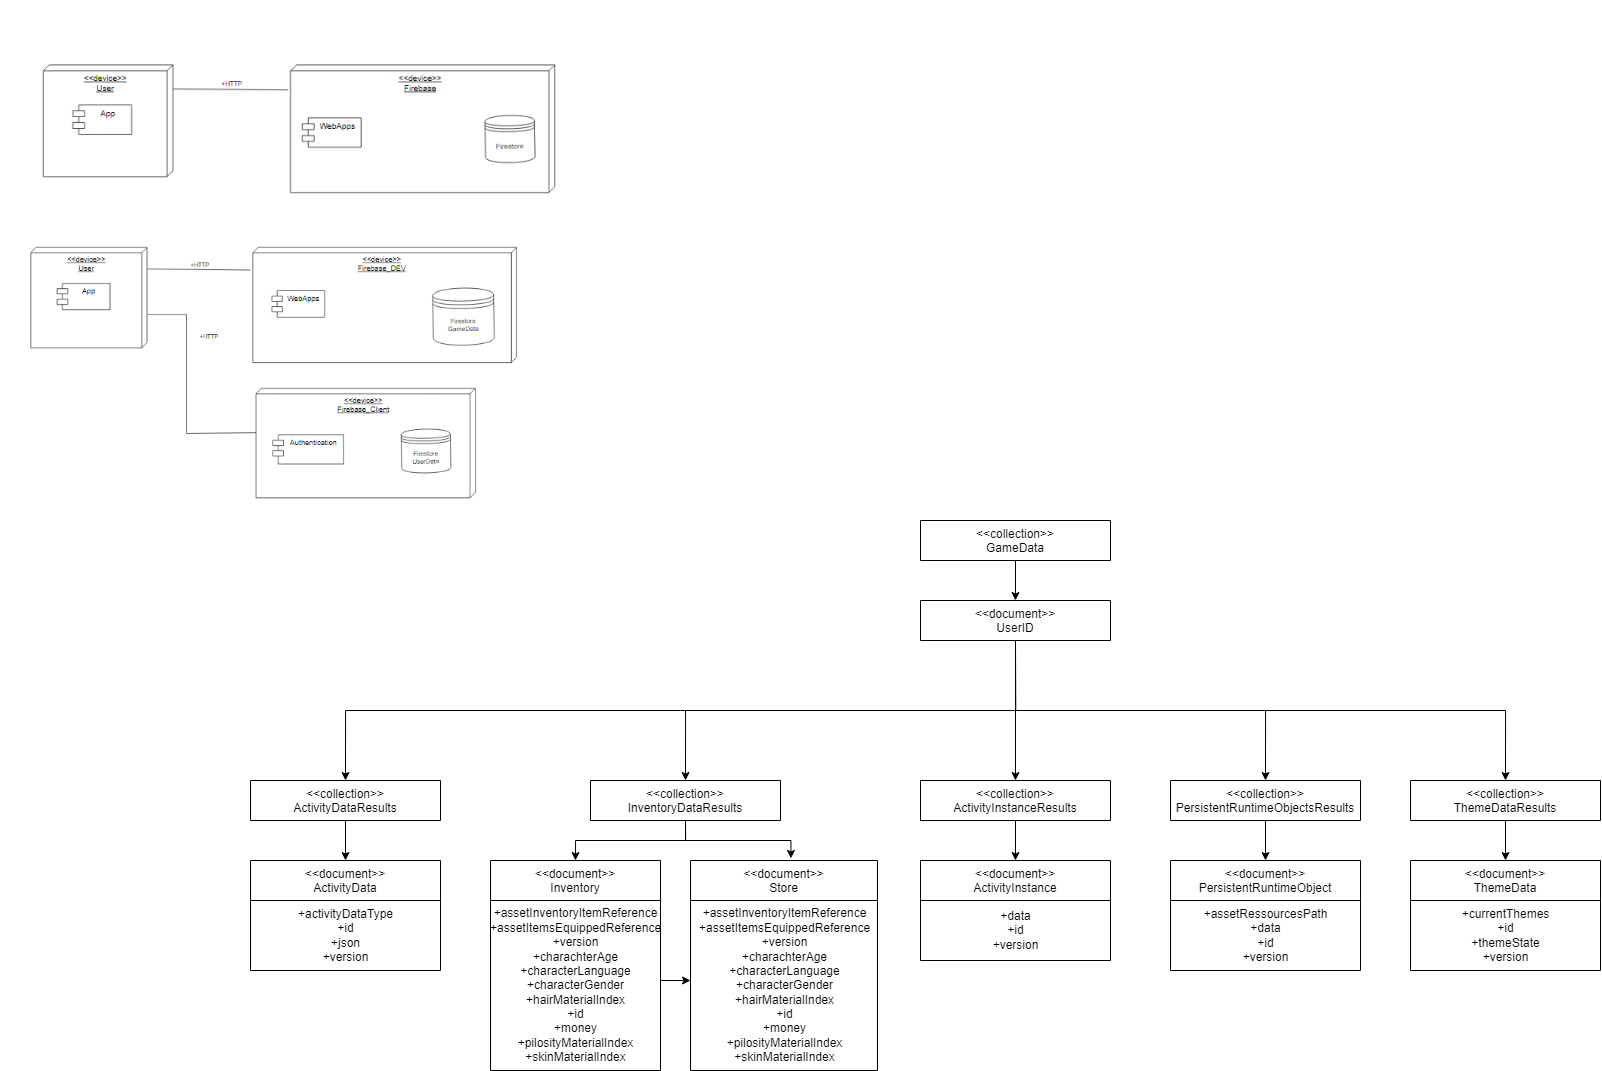

The diagram above was exported from draw.io. Its source (the exported page's mxGraphModel, read from the mxfile embedded in the PNG):
<mxGraphModel dx="2188" dy="1228" grid="1" gridSize="10" guides="1" tooltips="1" connect="1" arrows="1" fold="1" page="1" pageScale="1" pageWidth="2000" pageHeight="2000" math="0" shadow="0">
  <root>
    <mxCell id="0" />
    <mxCell id="1" parent="0" />
    <mxCell id="C67ln_Ci27f1ZhdWgE8P-1" value="&lt;b id=&quot;docs-internal-guid-e30db96d-7fff-54d9-c2f8-8edc9daa3104&quot; style=&quot;font-weight:normal;&quot;&gt;&lt;span style=&quot;font-size: 11pt; font-family: Arial; color: rgb(0, 0, 0); background-color: transparent; font-weight: 400; font-style: normal; font-variant: normal; text-decoration: none; vertical-align: baseline;&quot;&gt;&lt;span style=&quot;border:none;display:inline-block;overflow:hidden;width:602px;height:221px;&quot;&gt;&lt;img style=&quot;margin-left:0px;margin-top:0px;&quot; height=&quot;221&quot; width=&quot;602&quot; src=&quot;https://lh3.googleusercontent.com/SsZTIqNl2tv9IS7Vuz9KyoDA-oZs-AQ2kc5fGYCpVJHcuiD1j4bV3tdrg7ALHRXMLVrKW4BalH9rCj78-QcDjtvOiLZVJEhBv_3NooFn_Pq6D1Cq3boZVtiZG2QcHoDOzNmDJpo56looWb3m7kKMJFc&quot;&gt;&lt;/span&gt;&lt;/span&gt;&lt;/b&gt;" style="text;whiteSpace=wrap;html=1;" vertex="1" parent="1">
      <mxGeometry x="20" y="20" width="560" height="250" as="geometry" />
    </mxCell>
    <mxCell id="C67ln_Ci27f1ZhdWgE8P-2" value="&lt;b id=&quot;docs-internal-guid-d94ac40d-7fff-6830-8312-425bf66c7c03&quot; style=&quot;font-weight:normal;&quot;&gt;&lt;span style=&quot;font-size: 11pt; font-family: Arial; color: rgb(0, 0, 0); background-color: transparent; font-weight: 400; font-style: italic; font-variant: normal; text-decoration: none; vertical-align: baseline;&quot;&gt;&lt;span style=&quot;border:none;display:inline-block;overflow:hidden;width:602px;height:304px;&quot;&gt;&lt;img style=&quot;margin-left:0px;margin-top:0px;&quot; height=&quot;304&quot; width=&quot;602&quot; src=&quot;https://lh6.googleusercontent.com/7qVuOobtha0fpBOMw7aZttssDggxXHqkhmTuKFIJg_2cnq7_9ZmGEIp2mNKigJ0XOH2TeSU4eB9aV47nAzXOJ8ipUxiamLOagYxnwCaz5qOVta38ZaZL9jvLbze3TeTcIZzwBblBZ58X7-viMKJjMbc&quot;&gt;&lt;/span&gt;&lt;/span&gt;&lt;/b&gt;" style="text;whiteSpace=wrap;html=1;" vertex="1" parent="1">
      <mxGeometry x="20" y="240" width="560" height="330" as="geometry" />
    </mxCell>
    <mxCell id="C67ln_Ci27f1ZhdWgE8P-10" value="&lt;&lt;collection&gt;&gt;&#10;GameData" style="swimlane;fontStyle=0;childLayout=stackLayout;horizontal=1;startSize=40;fillColor=none;horizontalStack=0;resizeParent=1;resizeParentMax=0;resizeLast=0;collapsible=1;marginBottom=0;" vertex="1" parent="1">
      <mxGeometry x="940" y="540" width="190" height="40" as="geometry" />
    </mxCell>
    <mxCell id="C67ln_Ci27f1ZhdWgE8P-37" style="edgeStyle=orthogonalEdgeStyle;rounded=0;orthogonalLoop=1;jettySize=auto;html=1;exitX=0.5;exitY=1;exitDx=0;exitDy=0;entryX=0.5;entryY=0;entryDx=0;entryDy=0;" edge="1" parent="1" source="C67ln_Ci27f1ZhdWgE8P-16" target="C67ln_Ci27f1ZhdWgE8P-31">
      <mxGeometry relative="1" as="geometry" />
    </mxCell>
    <mxCell id="C67ln_Ci27f1ZhdWgE8P-16" value="&lt;&lt;collection&gt;&gt;&#10;ActivityDataResults" style="swimlane;fontStyle=0;childLayout=stackLayout;horizontal=1;startSize=40;fillColor=none;horizontalStack=0;resizeParent=1;resizeParentMax=0;resizeLast=0;collapsible=1;marginBottom=0;" vertex="1" parent="1">
      <mxGeometry x="270" y="800" width="190" height="40" as="geometry" />
    </mxCell>
    <mxCell id="C67ln_Ci27f1ZhdWgE8P-40" style="edgeStyle=orthogonalEdgeStyle;rounded=0;orthogonalLoop=1;jettySize=auto;html=1;exitX=0.5;exitY=1;exitDx=0;exitDy=0;entryX=0.5;entryY=0;entryDx=0;entryDy=0;" edge="1" parent="1" source="C67ln_Ci27f1ZhdWgE8P-17" target="C67ln_Ci27f1ZhdWgE8P-35">
      <mxGeometry relative="1" as="geometry" />
    </mxCell>
    <mxCell id="C67ln_Ci27f1ZhdWgE8P-17" value="&#10;&lt;&lt;collection&gt;&gt;&#10;ActivityInstanceResults&#10;" style="swimlane;fontStyle=0;childLayout=stackLayout;horizontal=1;startSize=40;fillColor=none;horizontalStack=0;resizeParent=1;resizeParentMax=0;resizeLast=0;collapsible=1;marginBottom=0;" vertex="1" parent="1">
      <mxGeometry x="940" y="800" width="190" height="40" as="geometry" />
    </mxCell>
    <mxCell id="C67ln_Ci27f1ZhdWgE8P-55" style="edgeStyle=orthogonalEdgeStyle;rounded=0;orthogonalLoop=1;jettySize=auto;html=1;exitX=0.5;exitY=1;exitDx=0;exitDy=0;entryX=0.5;entryY=0;entryDx=0;entryDy=0;" edge="1" parent="1" source="C67ln_Ci27f1ZhdWgE8P-18" target="C67ln_Ci27f1ZhdWgE8P-53">
      <mxGeometry relative="1" as="geometry" />
    </mxCell>
    <mxCell id="C67ln_Ci27f1ZhdWgE8P-18" value="&#10;&lt;&lt;collection&gt;&gt;&#10;PersistentRuntimeObjectsResults&#10;" style="swimlane;fontStyle=0;childLayout=stackLayout;horizontal=1;startSize=40;fillColor=none;horizontalStack=0;resizeParent=1;resizeParentMax=0;resizeLast=0;collapsible=1;marginBottom=0;verticalAlign=middle;" vertex="1" parent="1">
      <mxGeometry x="1190" y="800" width="190" height="40" as="geometry" />
    </mxCell>
    <mxCell id="C67ln_Ci27f1ZhdWgE8P-45" style="edgeStyle=orthogonalEdgeStyle;rounded=0;orthogonalLoop=1;jettySize=auto;html=1;exitX=0.5;exitY=1;exitDx=0;exitDy=0;entryX=0.5;entryY=0;entryDx=0;entryDy=0;" edge="1" parent="1" source="C67ln_Ci27f1ZhdWgE8P-19" target="C67ln_Ci27f1ZhdWgE8P-42">
      <mxGeometry relative="1" as="geometry" />
    </mxCell>
    <mxCell id="C67ln_Ci27f1ZhdWgE8P-49" style="edgeStyle=orthogonalEdgeStyle;rounded=0;orthogonalLoop=1;jettySize=auto;html=1;exitX=0.5;exitY=1;exitDx=0;exitDy=0;entryX=0.537;entryY=-0.01;entryDx=0;entryDy=0;entryPerimeter=0;" edge="1" parent="1" source="C67ln_Ci27f1ZhdWgE8P-19" target="C67ln_Ci27f1ZhdWgE8P-47">
      <mxGeometry relative="1" as="geometry" />
    </mxCell>
    <mxCell id="C67ln_Ci27f1ZhdWgE8P-19" value="&#10;&lt;&lt;collection&gt;&gt;&#10;InventoryDataResults&#10;" style="swimlane;fontStyle=0;childLayout=stackLayout;horizontal=1;startSize=40;fillColor=none;horizontalStack=0;resizeParent=1;resizeParentMax=0;resizeLast=0;collapsible=1;marginBottom=0;" vertex="1" parent="1">
      <mxGeometry x="610" y="800" width="190" height="40" as="geometry" />
    </mxCell>
    <mxCell id="C67ln_Ci27f1ZhdWgE8P-41" style="edgeStyle=orthogonalEdgeStyle;rounded=0;orthogonalLoop=1;jettySize=auto;html=1;exitX=0.5;exitY=1;exitDx=0;exitDy=0;entryX=0.5;entryY=0;entryDx=0;entryDy=0;" edge="1" parent="1" source="C67ln_Ci27f1ZhdWgE8P-20" target="C67ln_Ci27f1ZhdWgE8P-33">
      <mxGeometry relative="1" as="geometry" />
    </mxCell>
    <mxCell id="C67ln_Ci27f1ZhdWgE8P-20" value="&#10;&lt;&lt;collection&gt;&gt;&#10;ThemeDataResults&#10;" style="swimlane;fontStyle=0;childLayout=stackLayout;horizontal=1;startSize=40;fillColor=none;horizontalStack=0;resizeParent=1;resizeParentMax=0;resizeLast=0;collapsible=1;marginBottom=0;verticalAlign=middle;" vertex="1" parent="1">
      <mxGeometry x="1430" y="800" width="190" height="40" as="geometry" />
    </mxCell>
    <mxCell id="C67ln_Ci27f1ZhdWgE8P-26" style="edgeStyle=orthogonalEdgeStyle;rounded=0;orthogonalLoop=1;jettySize=auto;html=1;exitX=0.5;exitY=1;exitDx=0;exitDy=0;entryX=0.5;entryY=0;entryDx=0;entryDy=0;" edge="1" parent="1" source="C67ln_Ci27f1ZhdWgE8P-23" target="C67ln_Ci27f1ZhdWgE8P-17">
      <mxGeometry relative="1" as="geometry" />
    </mxCell>
    <mxCell id="C67ln_Ci27f1ZhdWgE8P-27" style="edgeStyle=orthogonalEdgeStyle;rounded=0;orthogonalLoop=1;jettySize=auto;html=1;exitX=0.5;exitY=1;exitDx=0;exitDy=0;entryX=0.5;entryY=0;entryDx=0;entryDy=0;" edge="1" parent="1" source="C67ln_Ci27f1ZhdWgE8P-23" target="C67ln_Ci27f1ZhdWgE8P-20">
      <mxGeometry relative="1" as="geometry" />
    </mxCell>
    <mxCell id="C67ln_Ci27f1ZhdWgE8P-28" style="edgeStyle=orthogonalEdgeStyle;rounded=0;orthogonalLoop=1;jettySize=auto;html=1;exitX=0.5;exitY=1;exitDx=0;exitDy=0;entryX=0.5;entryY=0;entryDx=0;entryDy=0;" edge="1" parent="1" source="C67ln_Ci27f1ZhdWgE8P-23" target="C67ln_Ci27f1ZhdWgE8P-19">
      <mxGeometry relative="1" as="geometry" />
    </mxCell>
    <mxCell id="C67ln_Ci27f1ZhdWgE8P-29" style="edgeStyle=orthogonalEdgeStyle;rounded=0;orthogonalLoop=1;jettySize=auto;html=1;exitX=0.5;exitY=1;exitDx=0;exitDy=0;entryX=0.5;entryY=0;entryDx=0;entryDy=0;" edge="1" parent="1" source="C67ln_Ci27f1ZhdWgE8P-23" target="C67ln_Ci27f1ZhdWgE8P-16">
      <mxGeometry relative="1" as="geometry" />
    </mxCell>
    <mxCell id="C67ln_Ci27f1ZhdWgE8P-30" style="edgeStyle=orthogonalEdgeStyle;rounded=0;orthogonalLoop=1;jettySize=auto;html=1;exitX=0.5;exitY=1;exitDx=0;exitDy=0;entryX=0.5;entryY=0;entryDx=0;entryDy=0;" edge="1" parent="1" source="C67ln_Ci27f1ZhdWgE8P-23" target="C67ln_Ci27f1ZhdWgE8P-18">
      <mxGeometry relative="1" as="geometry">
        <Array as="points">
          <mxPoint x="1035" y="730" />
          <mxPoint x="1285" y="730" />
        </Array>
      </mxGeometry>
    </mxCell>
    <mxCell id="C67ln_Ci27f1ZhdWgE8P-23" value="&#10;&lt;&lt;document&gt;&gt;&#10;UserID&#10;" style="swimlane;fontStyle=0;childLayout=stackLayout;horizontal=1;startSize=40;fillColor=none;horizontalStack=0;resizeParent=1;resizeParentMax=0;resizeLast=0;collapsible=1;marginBottom=0;" vertex="1" parent="1">
      <mxGeometry x="940" y="620" width="190" height="40" as="geometry" />
    </mxCell>
    <mxCell id="C67ln_Ci27f1ZhdWgE8P-24" value="" style="endArrow=classic;html=1;rounded=0;entryX=0.5;entryY=0;entryDx=0;entryDy=0;exitX=0.5;exitY=1;exitDx=0;exitDy=0;" edge="1" parent="1" source="C67ln_Ci27f1ZhdWgE8P-10" target="C67ln_Ci27f1ZhdWgE8P-23">
      <mxGeometry width="50" height="50" relative="1" as="geometry">
        <mxPoint x="1030" y="580" as="sourcePoint" />
        <mxPoint x="1080" y="530" as="targetPoint" />
      </mxGeometry>
    </mxCell>
    <mxCell id="C67ln_Ci27f1ZhdWgE8P-31" value="&#10;&lt;&lt;document&gt;&gt;&#10;ActivityData&#10;" style="swimlane;fontStyle=0;childLayout=stackLayout;horizontal=1;startSize=40;fillColor=none;horizontalStack=0;resizeParent=1;resizeParentMax=0;resizeLast=0;collapsible=1;marginBottom=0;" vertex="1" parent="1">
      <mxGeometry x="270" y="880" width="190" height="110" as="geometry" />
    </mxCell>
    <mxCell id="C67ln_Ci27f1ZhdWgE8P-32" value="+activityDataType&lt;br&gt;+id&lt;br&gt;+json&lt;br&gt;+version&lt;br&gt;" style="text;html=1;align=center;verticalAlign=middle;resizable=0;points=[];autosize=1;strokeColor=none;fillColor=none;" vertex="1" parent="C67ln_Ci27f1ZhdWgE8P-31">
      <mxGeometry y="40" width="190" height="70" as="geometry" />
    </mxCell>
    <mxCell id="C67ln_Ci27f1ZhdWgE8P-33" value="&#10;&lt;&lt;document&gt;&gt;&#10;ThemeData&#10;" style="swimlane;fontStyle=0;childLayout=stackLayout;horizontal=1;startSize=40;fillColor=none;horizontalStack=0;resizeParent=1;resizeParentMax=0;resizeLast=0;collapsible=1;marginBottom=0;" vertex="1" parent="1">
      <mxGeometry x="1430" y="880" width="190" height="110" as="geometry" />
    </mxCell>
    <mxCell id="C67ln_Ci27f1ZhdWgE8P-34" value="+currentThemes&lt;br&gt;+id&lt;br&gt;+themeState&lt;br&gt;+version" style="text;html=1;align=center;verticalAlign=middle;resizable=0;points=[];autosize=1;strokeColor=none;fillColor=none;" vertex="1" parent="C67ln_Ci27f1ZhdWgE8P-33">
      <mxGeometry y="40" width="190" height="70" as="geometry" />
    </mxCell>
    <mxCell id="C67ln_Ci27f1ZhdWgE8P-35" value="&#10;&lt;&lt;document&gt;&gt;&#10;ActivityInstance&#10;" style="swimlane;fontStyle=0;childLayout=stackLayout;horizontal=1;startSize=40;fillColor=none;horizontalStack=0;resizeParent=1;resizeParentMax=0;resizeLast=0;collapsible=1;marginBottom=0;" vertex="1" parent="1">
      <mxGeometry x="940" y="880" width="190" height="100" as="geometry" />
    </mxCell>
    <mxCell id="C67ln_Ci27f1ZhdWgE8P-36" value="+data&lt;br&gt;+id&lt;br&gt;+version" style="text;html=1;align=center;verticalAlign=middle;resizable=0;points=[];autosize=1;strokeColor=none;fillColor=none;" vertex="1" parent="C67ln_Ci27f1ZhdWgE8P-35">
      <mxGeometry y="40" width="190" height="60" as="geometry" />
    </mxCell>
    <mxCell id="C67ln_Ci27f1ZhdWgE8P-42" value="&#10;&lt;&lt;document&gt;&gt;&#10;Inventory&#10;" style="swimlane;fontStyle=0;childLayout=stackLayout;horizontal=1;startSize=40;fillColor=none;horizontalStack=0;resizeParent=1;resizeParentMax=0;resizeLast=0;collapsible=1;marginBottom=0;" vertex="1" parent="1">
      <mxGeometry x="510" y="880" width="170" height="210" as="geometry" />
    </mxCell>
    <mxCell id="C67ln_Ci27f1ZhdWgE8P-43" value="+assetInventoryItemReference&lt;br&gt;+assetItemsEquippedReference&lt;br&gt;+version&lt;br&gt;+charachterAge&lt;br&gt;+characterLanguage&lt;br&gt;+characterGender&lt;br&gt;+hairMaterialIndex&lt;br&gt;+id&lt;br&gt;+money&lt;br&gt;+pilosityMaterialIndex&lt;br&gt;+skinMaterialIndex" style="text;html=1;align=center;verticalAlign=middle;resizable=0;points=[];autosize=1;strokeColor=none;fillColor=none;" vertex="1" parent="C67ln_Ci27f1ZhdWgE8P-42">
      <mxGeometry y="40" width="170" height="170" as="geometry" />
    </mxCell>
    <mxCell id="C67ln_Ci27f1ZhdWgE8P-47" value="&#10;&lt;&lt;document&gt;&gt;&#10;Store&#10;" style="swimlane;fontStyle=0;childLayout=stackLayout;horizontal=1;startSize=40;fillColor=none;horizontalStack=0;resizeParent=1;resizeParentMax=0;resizeLast=0;collapsible=1;marginBottom=0;" vertex="1" parent="1">
      <mxGeometry x="710" y="880" width="187" height="210" as="geometry" />
    </mxCell>
    <mxCell id="C67ln_Ci27f1ZhdWgE8P-48" value="+assetInventoryItemReference&lt;br&gt;+assetItemsEquippedReference&lt;br&gt;+version&lt;br&gt;+charachterAge&lt;br&gt;+characterLanguage&lt;br&gt;+characterGender&lt;br&gt;+hairMaterialIndex&lt;br&gt;+id&lt;br&gt;+money&lt;br&gt;+pilosityMaterialIndex&lt;br&gt;+skinMaterialIndex&lt;br&gt;" style="text;html=1;align=center;verticalAlign=middle;resizable=0;points=[];autosize=1;strokeColor=none;fillColor=none;" vertex="1" parent="C67ln_Ci27f1ZhdWgE8P-47">
      <mxGeometry y="40" width="187" height="170" as="geometry" />
    </mxCell>
    <mxCell id="C67ln_Ci27f1ZhdWgE8P-51" value="" style="endArrow=classic;html=1;rounded=0;" edge="1" parent="1">
      <mxGeometry width="50" height="50" relative="1" as="geometry">
        <mxPoint x="680" y="1000" as="sourcePoint" />
        <mxPoint x="710" y="1000" as="targetPoint" />
      </mxGeometry>
    </mxCell>
    <mxCell id="C67ln_Ci27f1ZhdWgE8P-53" value="&#10;&lt;&lt;document&gt;&gt;&#10;PersistentRuntimeObject&#10;" style="swimlane;fontStyle=0;childLayout=stackLayout;horizontal=1;startSize=40;fillColor=none;horizontalStack=0;resizeParent=1;resizeParentMax=0;resizeLast=0;collapsible=1;marginBottom=0;" vertex="1" parent="1">
      <mxGeometry x="1190" y="880" width="190" height="110" as="geometry" />
    </mxCell>
    <mxCell id="C67ln_Ci27f1ZhdWgE8P-54" value="+assetRessourcesPath&lt;br&gt;+data&lt;br&gt;+id&lt;br&gt;+version" style="text;html=1;align=center;verticalAlign=middle;resizable=0;points=[];autosize=1;strokeColor=none;fillColor=none;" vertex="1" parent="C67ln_Ci27f1ZhdWgE8P-53">
      <mxGeometry y="40" width="190" height="70" as="geometry" />
    </mxCell>
  </root>
</mxGraphModel>